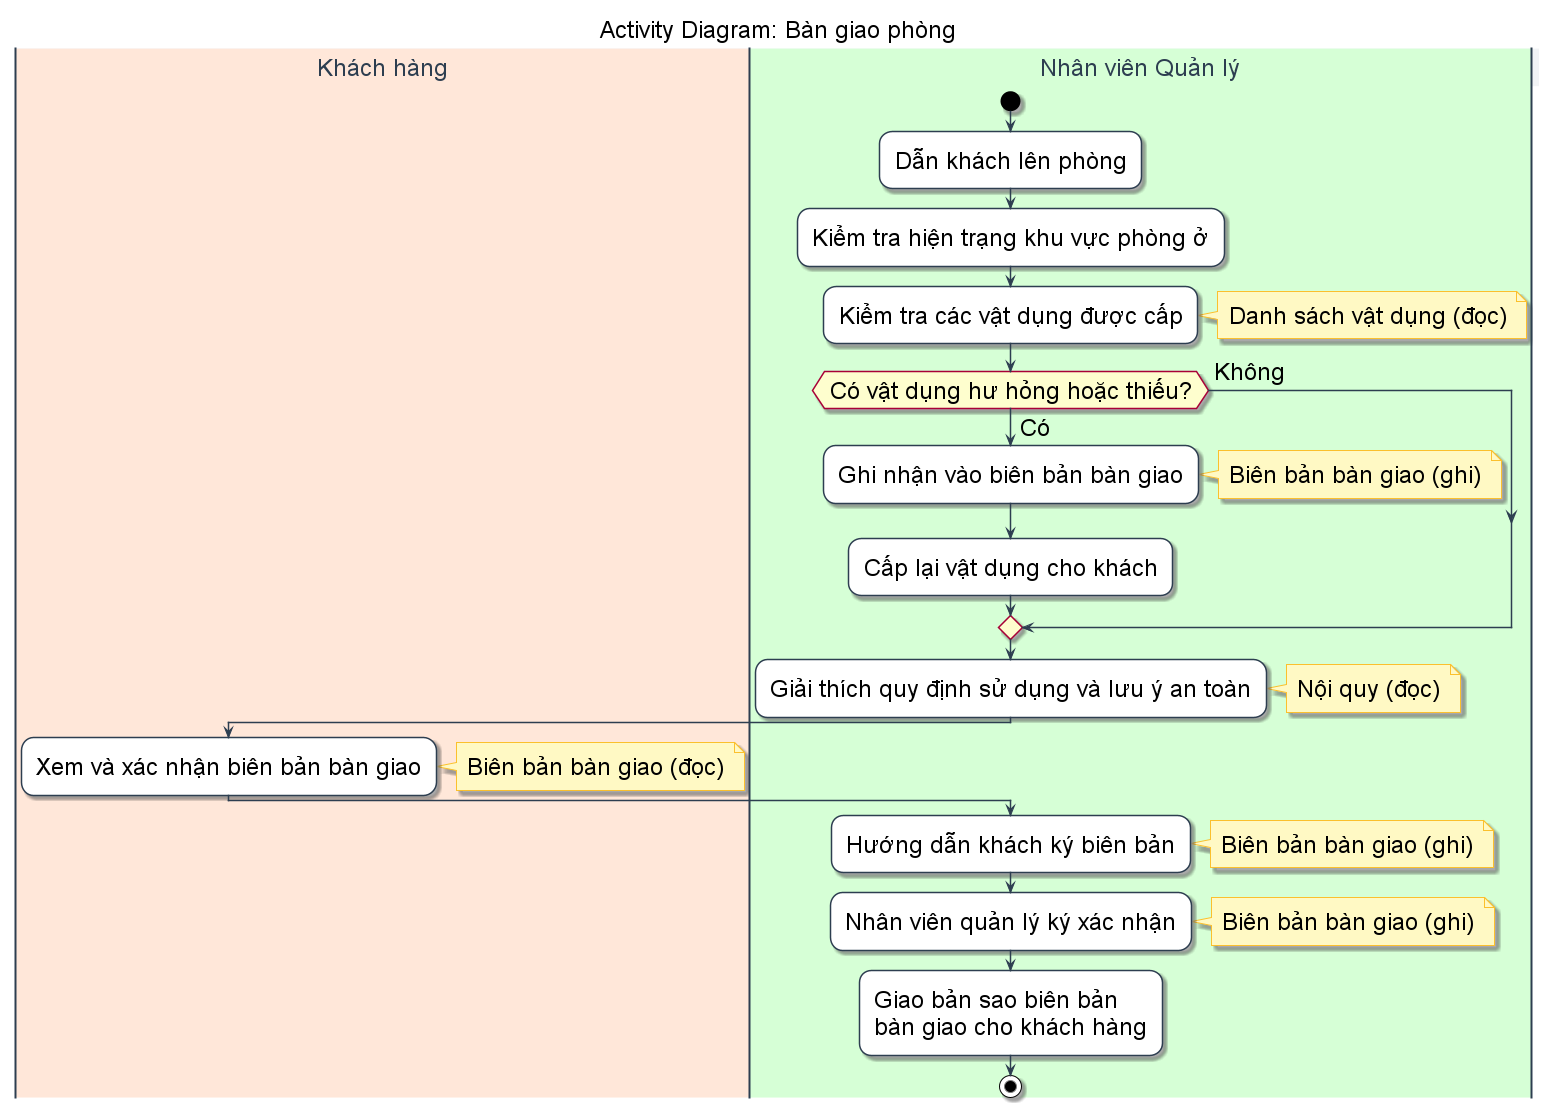

The diagram above was rendered by PlantUML. Its source (embedded in the PNG):
@startuml Activity_BanGiaoPhong
title Activity Diagram: Bàn giao phòng

' --- STYLE CONFIGURATION ---
skinparam {
    ActivityBackgroundColor White
    ActivityBorderColor #2D3E50
    ArrowColor #2D3E50
    DefaultFontName "Arial"
    DefaultFontSize 24
    Padding 5

    ' Swimlane styling
    SwimlaneBorderColor #2D3E50
    SwimlaneTitleBackgroundColor #F1F3F5
    SwimlaneTitleFontSize 24
    SwimlaneTitleFontColor #2D3E50
    
    ' Note styling
    NoteBackgroundColor #FFF9C4
    NoteBorderColor #FBC02D
    NoteFontSize 24
}

' --- SWIMLANES ---
|#FFE7D9|Khách hàng|
|#D6FFD6|Nhân viên Quản lý|



|Nhân viên Quản lý|
start
:Dẫn khách lên phòng;

:Kiểm tra hiện trạng khu vực phòng ở;

:Kiểm tra các vật dụng được cấp;
note right
    Danh sách vật dụng (đọc)
end note

if (Có vật dụng hư hỏng hoặc thiếu?) then (Có)

    :Ghi nhận vào biên bản bàn giao;
    note right
        Biên bản bàn giao (ghi)
    end note

    :Cấp lại vật dụng cho khách;

else (Không)

endif

:Giải thích quy định sử dụng và lưu ý an toàn;
note right
Nội quy (đọc)
end note

|Khách hàng|
:Xem và xác nhận biên bản bàn giao;
note right
    Biên bản bàn giao (đọc)
end note


|Nhân viên Quản lý|
:Hướng dẫn khách ký biên bản;
note right
    Biên bản bàn giao (ghi)
end note


:Nhân viên quản lý ký xác nhận;
note right
    Biên bản bàn giao (ghi)
end note


:Giao bản sao biên bản \nbàn giao cho khách hàng;
stop

@enduml